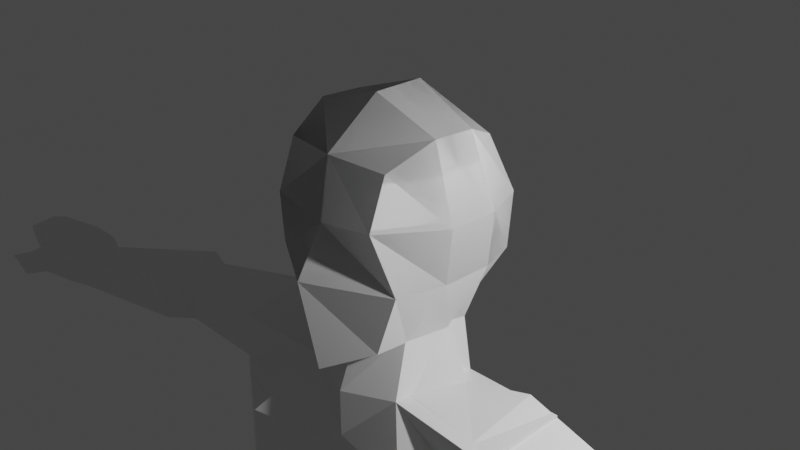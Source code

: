 # Source: char6.blend  (saved by Blender 2.83.19; exported with 4.5.12 LTS)
import bpy
from mathutils import Matrix  # noqa: F401  (used for matrix-valued properties, if any)

bpy.ops.wm.read_factory_settings(use_empty=True)
scene = bpy.context.scene
scene.name = 'Scene'

# ---- collections
col_collection = bpy.data.collections.new('Collection'); scene.collection.children.link(col_collection)

# ---- materials (node trees are filled in below, after node groups)
mat_material = bpy.data.materials.new('Material')
mat_material.alpha_threshold = 0.0
mat_material.use_transparent_shadow = False
mat_material.line_color = (0.0, 0.0, 0.0, 1.0)
mat_material_001 = bpy.data.materials.new('Material.001')
mat_material_001.alpha_threshold = 0.0
mat_material_001.use_transparent_shadow = False
mat_material_001.line_color = (0.0, 0.0, 0.0, 1.0)

# ---- material node trees
mat_material.use_nodes = True; mat_material.node_tree.nodes.clear()
_N = mat_material.node_tree.nodes; _L = mat_material.node_tree.links
n0 = _N.new('ShaderNodeOutputMaterial'); n0.name = 'Material Output'; n0.location = (300, 300)
n1 = _N.new('ShaderNodeBsdfPrincipled'); n1.name = 'Principled BSDF'; n1.location = (10, 300)
n1.distribution = 'GGX'
n1.subsurface_method = 'BURLEY'
n1.inputs[2].default_value = 0.4
n1.inputs[3].default_value = 1.45
n1.inputs[27].default_value = (0.0, 0.0, 0.0, 1.0)
n1.inputs[28].default_value = 1.0
_L.new(n1.outputs[0], n0.inputs[0])
n0.is_active_output = True
mat_material_001.use_nodes = True; mat_material_001.node_tree.nodes.clear()
_N = mat_material_001.node_tree.nodes; _L = mat_material_001.node_tree.links
n0 = _N.new('ShaderNodeOutputMaterial'); n0.name = 'Material Output'; n0.location = (300, 300)
n1 = _N.new('ShaderNodeBsdfPrincipled'); n1.name = 'Principled BSDF'; n1.location = (10, 300)
n1.distribution = 'GGX'
n1.subsurface_method = 'BURLEY'
n1.inputs[2].default_value = 0.4
n1.inputs[3].default_value = 1.45
n1.inputs[27].default_value = (0.0, 0.0, 0.0, 1.0)
n1.inputs[28].default_value = 1.0
_L.new(n1.outputs[0], n0.inputs[0])
n0.is_active_output = True

# ---- world
world_world = bpy.data.worlds.new('World'); scene.world = world_world
world_world.use_nodes = True; world_world.node_tree.nodes.clear()
_N = world_world.node_tree.nodes; _L = world_world.node_tree.links
n0 = _N.new('ShaderNodeOutputWorld'); n0.name = 'World Output'; n0.location = (300, 300)
n1 = _N.new('ShaderNodeBackground'); n1.name = 'Background'; n1.location = (10, 300)
n1.inputs[0].default_value = (0.05088, 0.05088, 0.05088, 1.0)
_L.new(n1.outputs[0], n0.inputs[0])
n0.is_active_output = True
world_world.color = (0.05088, 0.05088, 0.05088)
world_world.use_sun_shadow = False
world_world.sun_shadow_jitter_overblur = 0.0

# ---- cameras
cam_camera = bpy.data.cameras.new('Camera')
cam_camera.clip_end = 100.0
cam_camera.ortho_scale = 7.314

# ---- lights
light_light = bpy.data.lights.new('Light', 'POINT')
light_light.transmission_factor = 0.0
light_light.energy = 1000.0
light_light.shadow_soft_size = 0.1
light_light.shadow_maximum_resolution = 0.006
light_light.use_absolute_resolution = True

# ---- meshes
me_cube = bpy.data.meshes.new('Cube')
me_cube.from_pydata([(0.6575, 0.6132, 0.7657), (0.4633, 0.5855, -0.7518), (0.6575, -0.8319, 0.7485), (0.5207, -0.8201, -0.7489), (0.8316, -0.8674, -0.2099), (0.6586, -1.038, 0.3195), (0.8316, 0.7529, -0.2099), (0.8487, 0.7956, 0.2879), (0.0, 0.5684, -0.8931), (0.0, -0.9538, 0.7745), (0.0, -1.159, -1.024), (0.0, 0.7186, 0.8695), (0.0, 1.013, 0.2156), (0.0, 0.9599, -0.3333), (0.0, -1.066, 0.2407), (0.0, -1.39, -0.1779), (0.7943, 0.1916, 0.9204), (0.7943, -0.306, 0.94), (0.5518, -0.4349, -0.7552), (0.6039, 0.3798, -0.8235), (0.0, 0.4016, -1.014), (0.0, -0.6798, -0.9656), (0.0, 0.2949, 1.142), (0.0, -0.306, 1.142), (0.0, -0.306, -0.3333), (0.0, 0.2949, -0.3333), (0.0, -0.306, 0.2083), (0.0, 0.2949, 0.2083), (0.9683, 0.2949, -0.2099), (0.9683, -0.306, -0.2099), (1.033, 0.2949, 0.2829), (1.033, -0.306, 0.2829), (0.6027, -0.6445, -1.313), (0.6884, 0.405, -1.322), (0.0, 0.4429, -1.325), (0.0, -0.882, -1.359), (1.171, -1.169, -1.933), (0.6666, 0.7095, -1.933), (0.0, 0.7578, -1.933), (0.0, -0.882, -1.933), (1.829, -0.7185, -1.316), (1.914, 0.35, -1.265), (1.839, -0.7185, -1.936), (1.893, 0.2765, -1.936), (1.171, -1.169, -3.959), (0.6666, 0.7095, -3.959), (0.0, -0.882, -3.959), (1.839, -0.7185, -3.963), (1.893, 0.2765, -3.963), (0.6714, 0.6422, -1.798), (0.0, 0.6882, -1.798), (1.046, -1.053, -1.796), (0.0, -0.882, -1.806), (1.897, 0.2928, -1.788), (1.836, -0.7185, -1.799)], [], [(3, 4, 15, 10), (4, 5, 14, 15), (21, 10, 15, 24), (21, 18, 3, 10), (31, 17, 2, 5), (12, 11, 0, 7), (26, 14, 9, 23), (8, 13, 6, 1), (5, 2, 9, 14), (17, 23, 9, 2), (24, 15, 14, 26), (13, 12, 7, 6), (18, 29, 4, 3), (29, 31, 5, 4), (6, 7, 30, 28), (28, 30, 31, 29), (1, 6, 28, 19), (19, 28, 29, 18), (13, 25, 27, 12), (25, 24, 26, 27), (0, 11, 22, 16), (16, 22, 23, 17), (12, 27, 22, 11), (27, 26, 23, 22), (7, 0, 16, 30), (30, 16, 17, 31), (8, 1, 19, 20), (18, 21, 35, 32), (8, 20, 25, 13), (20, 21, 24, 25), (50, 49, 37, 38), (21, 20, 34, 35), (19, 18, 32, 33), (20, 19, 33, 34), (38, 37, 36, 39), (36, 37, 45, 44), (51, 52, 39, 36), (52, 50, 38, 39), (53, 54, 42, 43), (33, 32, 40, 41), (51, 36, 42, 54), (49, 33, 41, 53), (44, 45, 48, 47), (43, 42, 47, 48), (36, 39, 46, 44), (37, 43, 48, 45), (42, 36, 44, 47), (37, 49, 53, 43), (32, 51, 54, 40), (41, 40, 54, 53), (35, 34, 50, 52), (32, 35, 52, 51), (34, 33, 49, 50)])
_uv = me_cube.uv_layers.new(name='UVMap')
_uv.uv.foreach_set('vector', [0.375, 0.75, 0.4583, 0.75, 0.4583, 0.875, 0.375, 0.875, 0.4583, 0.75, 0.526, 0.75, 0.526, 0.875, 0.4583, 0.875, 0.3333, 0.75, 0.375, 0.875, 0.5, 0.8333, 0.4583, 0.7083, 0.25, 0.6667, 0.375, 0.6667, 0.375, 0.75, 0.25, 0.75, 0.526, 0.6667, 0.625, 0.6667, 0.625, 0.75, 0.526, 0.75, 0.526, 0.375, 0.625, 0.375, 0.625, 0.5, 0.526, 0.5, 0.5599, 0.6745, 0.6016, 0.7995, 0.75, 0.75, 0.7083, 0.625, 0.375, 0.375, 0.4583, 0.375, 0.4583, 0.5, 0.375, 0.5, 0.526, 0.75, 0.625, 0.75, 0.625, 0.875, 0.526, 0.875, 0.625, 0.6667, 0.75, 0.6667, 0.75, 0.75, 0.625, 0.75, 0.4583, 0.7083, 0.5, 0.8333, 0.6016, 0.7995, 0.5599, 0.6745, 0.4583, 0.375, 0.526, 0.375, 0.526, 0.5, 0.4583, 0.5, 0.375, 0.6667, 0.4583, 0.6667, 0.4583, 0.75, 0.375, 0.75, 0.4583, 0.6667, 0.526, 0.6667, 0.526, 0.75, 0.4583, 0.75, 0.4583, 0.5, 0.526, 0.5, 0.526, 0.5833, 0.4583, 0.5833, 0.4583, 0.5833, 0.526, 0.5833, 0.526, 0.6667, 0.4583, 0.6667, 0.375, 0.5, 0.4583, 0.5, 0.4583, 0.5833, 0.375, 0.5833, 0.375, 0.5833, 0.4583, 0.5833, 0.4583, 0.6667, 0.375, 0.6667, 0.375, 0.4583, 0.4167, 0.5833, 0.5182, 0.5495, 0.4766, 0.4245, 0.4167, 0.5833, 0.4583, 0.7083, 0.5599, 0.6745, 0.5182, 0.5495, 0.625, 0.5, 0.75, 0.5, 0.75, 0.5833, 0.625, 0.5833, 0.625, 0.5833, 0.75, 0.5833, 0.75, 0.6667, 0.625, 0.6667, 0.4766, 0.4245, 0.5182, 0.5495, 0.6667, 0.5, 0.625, 0.375, 0.5182, 0.5495, 0.5599, 0.6745, 0.7083, 0.625, 0.6667, 0.5, 0.526, 0.5, 0.625, 0.5, 0.625, 0.5833, 0.526, 0.5833, 0.526, 0.5833, 0.625, 0.5833, 0.625, 0.6667, 0.526, 0.6667, 0.25, 0.5, 0.375, 0.5, 0.375, 0.5833, 0.25, 0.5833, 0.375, 0.6667, 0.25, 0.6667, 0.25, 0.6667, 0.375, 0.6667, 0.25, 0.5, 0.2917, 0.625, 0.4167, 0.5833, 0.375, 0.4583, 0.2917, 0.625, 0.3333, 0.75, 0.4583, 0.7083, 0.4167, 0.5833, 0.25, 0.5833, 0.375, 0.5833, 0.375, 0.5833, 0.25, 0.5833, 0.3333, 0.75, 0.2917, 0.625, 0.2917, 0.625, 0.3333, 0.75, 0.375, 0.5833, 0.375, 0.6667, 0.375, 0.6667, 0.375, 0.5833, 0.25, 0.5833, 0.375, 0.5833, 0.375, 0.5833, 0.25, 0.5833, 0.25, 0.5833, 0.375, 0.5833, 0.375, 0.6667, 0.25, 0.6667, 0.375, 0.6667, 0.375, 0.5833, 0.375, 0.5833, 0.375, 0.6667, 0.375, 0.6667, 0.25, 0.6667, 0.25, 0.6667, 0.375, 0.6667, 0.3333, 0.75, 0.2917, 0.625, 0.2917, 0.625, 0.3333, 0.75, 0.375, 0.5833, 0.375, 0.6667, 0.375, 0.6667, 0.375, 0.5833, 0.375, 0.5833, 0.375, 0.6667, 0.375, 0.6667, 0.375, 0.5833, 0.375, 0.6667, 0.375, 0.6667, 0.375, 0.6667, 0.375, 0.6667, 0.375, 0.5833, 0.375, 0.5833, 0.375, 0.5833, 0.375, 0.5833, 0.375, 0.6667, 0.375, 0.5833, 0.375, 0.5833, 0.375, 0.6667, 0.375, 0.5833, 0.375, 0.6667, 0.375, 0.6667, 0.375, 0.5833, 0.375, 0.6667, 0.25, 0.6667, 0.25, 0.6667, 0.375, 0.6667, 0.375, 0.5833, 0.375, 0.5833, 0.375, 0.5833, 0.375, 0.5833, 0.375, 0.6667, 0.375, 0.6667, 0.375, 0.6667, 0.375, 0.6667, 0.375, 0.5833, 0.375, 0.5833, 0.375, 0.5833, 0.375, 0.5833, 0.375, 0.6667, 0.375, 0.6667, 0.375, 0.6667, 0.375, 0.6667, 0.375, 0.5833, 0.375, 0.6667, 0.375, 0.6667, 0.375, 0.5833, 0.3333, 0.75, 0.2917, 0.625, 0.2917, 0.625, 0.3333, 0.75, 0.375, 0.6667, 0.25, 0.6667, 0.25, 0.6667, 0.375, 0.6667, 0.25, 0.5833, 0.375, 0.5833, 0.375, 0.5833, 0.25, 0.5833])
me_cube.materials.append(mat_material)
me_cube.use_remesh_preserve_volume = False
me_cube.use_remesh_preserve_attributes = False
me_cube.use_mirror_vertex_groups = False
me_cube.update()
me_cube_001 = bpy.data.meshes.new('Cube.001')
me_cube_001.from_pydata([(0.6575, 0.6132, 0.7657), (0.4633, 0.564, -0.7748), (0.6575, -0.8319, 0.7485), (0.5207, -0.8201, -0.8307), (0.8316, -0.8674, -0.2099), (0.6586, -1.038, 0.3195), (0.8316, 0.7529, -0.2099), (0.8487, 0.7956, 0.2879), (0.0, 0.6562, -0.9144), (0.0, -0.9538, 0.7745), (0.0, -1.159, -1.047), (0.0, 0.7186, 0.8695), (0.0, 1.013, 0.2156), (0.0, 0.9599, -0.3333), (0.0, -1.066, 0.2407), (0.0, -1.39, -0.1779), (0.7943, 0.1916, 0.9204), (0.7943, -0.306, 0.94), (0.5518, -0.4349, -0.8307), (0.6039, 0.1137, -0.846), (0.0, 0.4016, -1.014), (0.0, -0.6798, -1.041), (0.0, 0.2949, 1.142), (0.0, -0.306, 1.142), (0.0, -0.306, -0.3333), (0.0, 0.2949, -0.3333), (0.0, -0.306, 0.2083), (0.0, 0.2949, 0.2083), (0.9683, 0.2949, -0.2099), (0.9683, -0.306, -0.2099), (1.033, 0.2949, 0.2829), (1.033, -0.306, 0.2829), (0.6027, -0.4423, -1.313), (0.8814, 0.138, -1.277), (0.0, 0.4693, -1.359), (0.0, -0.6798, -1.359), (1.09, -0.9355, -2.027), (1.035, 0.6146, -2.026), (0.0, 0.7565, -2.021), (0.0, -0.8639, -1.831), (1.585, -0.5504, -1.317), (1.564, 0.3483, -1.208), (1.602, -0.3924, -2.046), (1.698, 0.4509, -2.159), (1.09, -0.7394, -4.053), (1.035, 0.6146, -4.052), (0.0, 0.7565, -4.047), (0.0, -0.6798, -4.047), (1.319, -0.4423, -4.051), (1.373, 0.4194, -4.052), (1.043, -0.8514, -2.675), (1.479, -0.612, -2.673), (0.0, -0.7788, -2.67), (0.0, 0.5257, -2.652), (1.517, 0.2889, -2.656), (1.005, 0.4259, -2.656), (5.929, -0.6586, -2.084), (5.956, -0.047, -2.054), (5.946, -0.6053, -2.408), (5.97, -0.02216, -2.405), (3.679, -0.2456, -2.162), (3.748, -0.3473, -1.749), (3.742, 0.4145, -2.205), (3.76, 0.3523, -1.699), (4.088, -0.434, -2.227), (4.075, 0.5239, -2.268), (4.129, 0.4694, -1.698), (4.189, -0.5233, -1.748), (6.237, -0.8023, -2.084), (6.264, 0.07948, -2.054), (6.261, -0.7254, -2.408), (6.285, 0.1153, -2.405), (6.801, -0.7625, -2.067), (6.756, 0.07948, -2.056), (6.758, -0.6855, -2.389), (6.704, 0.1153, -2.406), (7.483, -0.6203, -2.109), (7.511, -0.08072, -2.083), (7.467, -0.5732, -2.381), (7.489, -0.05881, -2.378), (6.536, -1.022, -2.15), (6.549, -0.9449, -2.311), (6.871, -0.9819, -2.133), (6.848, -0.905, -2.293), (6.817, -1.234, -2.212), (6.83, -1.157, -2.373), (7.088, -1.194, -2.195), (7.065, -1.117, -2.355), (7.72, -0.5473, -2.156), (7.74, -0.1652, -2.138), (7.709, -0.514, -2.349), (7.724, -0.1497, -2.347)], [], [(3, 4, 15, 10), (4, 5, 14, 15), (21, 10, 15, 24), (21, 18, 3, 10), (31, 17, 2, 5), (12, 11, 0, 7), (26, 14, 9, 23), (8, 13, 6, 1), (5, 2, 9, 14), (17, 23, 9, 2), (24, 15, 14, 26), (13, 12, 7, 6), (18, 29, 4, 3), (29, 31, 5, 4), (6, 7, 30, 28), (28, 30, 31, 29), (1, 6, 28, 19), (19, 28, 29, 18), (13, 25, 27, 12), (25, 24, 26, 27), (0, 11, 22, 16), (16, 22, 23, 17), (12, 27, 22, 11), (27, 26, 23, 22), (7, 0, 16, 30), (30, 16, 17, 31), (8, 1, 19, 20), (18, 21, 35, 32), (8, 20, 25, 13), (20, 21, 24, 25), (34, 33, 37, 38), (21, 20, 34, 35), (19, 18, 32, 33), (20, 19, 33, 34), (50, 52, 47, 44), (33, 32, 40, 41), (32, 35, 39, 36), (35, 34, 38, 39), (67, 64, 58, 56), (32, 36, 42, 40), (37, 33, 41, 43), (51, 50, 44, 48), (46, 45, 44, 47), (44, 45, 49, 48), (52, 53, 46, 47), (55, 54, 49, 45), (53, 55, 45, 46), (54, 51, 48, 49), (43, 42, 51, 54), (38, 37, 55, 53), (37, 43, 54, 55), (39, 38, 53, 52), (42, 36, 50, 51), (36, 39, 52, 50), (59, 57, 69, 71), (64, 65, 59, 58), (65, 66, 57, 59), (66, 67, 56, 57), (41, 40, 61, 63), (43, 41, 63, 62), (42, 43, 62, 60), (40, 42, 60, 61), (63, 61, 67, 66), (62, 63, 66, 65), (60, 62, 65, 64), (61, 60, 64, 67), (71, 69, 73, 75), (57, 56, 68, 69), (56, 58, 70, 68), (58, 59, 71, 70), (73, 72, 76, 77), (69, 68, 72, 73), (70, 74, 83, 81), (70, 71, 75, 74), (78, 79, 91, 90), (72, 74, 78, 76), (74, 75, 79, 78), (75, 73, 77, 79), (82, 80, 84, 86), (74, 72, 82, 83), (68, 70, 81, 80), (72, 68, 80, 82), (84, 85, 87, 86), (80, 81, 85, 84), (81, 83, 87, 85), (83, 82, 86, 87), (89, 88, 90, 91), (79, 77, 89, 91), (77, 76, 88, 89), (76, 78, 90, 88)])
_uv = me_cube_001.uv_layers.new(name='UVMap')
_uv.uv.foreach_set('vector', [0.375, 0.75, 0.4583, 0.75, 0.4583, 0.875, 0.375, 0.875, 0.4583, 0.75, 0.526, 0.75, 0.526, 0.875, 0.4583, 0.875, 0.3333, 0.75, 0.375, 0.875, 0.5, 0.8333, 0.4583, 0.7083, 0.25, 0.6667, 0.375, 0.6667, 0.375, 0.75, 0.25, 0.75, 0.526, 0.6667, 0.625, 0.6667, 0.625, 0.75, 0.526, 0.75, 0.526, 0.375, 0.625, 0.375, 0.625, 0.5, 0.526, 0.5, 0.5599, 0.6745, 0.6016, 0.7995, 0.75, 0.75, 0.7083, 0.625, 0.375, 0.375, 0.4583, 0.375, 0.4583, 0.5, 0.375, 0.5, 0.526, 0.75, 0.625, 0.75, 0.625, 0.875, 0.526, 0.875, 0.625, 0.6667, 0.75, 0.6667, 0.75, 0.75, 0.625, 0.75, 0.4583, 0.7083, 0.5, 0.8333, 0.6016, 0.7995, 0.5599, 0.6745, 0.4583, 0.375, 0.526, 0.375, 0.526, 0.5, 0.4583, 0.5, 0.375, 0.6667, 0.4583, 0.6667, 0.4583, 0.75, 0.375, 0.75, 0.4583, 0.6667, 0.526, 0.6667, 0.526, 0.75, 0.4583, 0.75, 0.4583, 0.5, 0.526, 0.5, 0.526, 0.5833, 0.4583, 0.5833, 0.4583, 0.5833, 0.526, 0.5833, 0.526, 0.6667, 0.4583, 0.6667, 0.375, 0.5, 0.4583, 0.5, 0.4583, 0.5833, 0.375, 0.5833, 0.375, 0.5833, 0.4583, 0.5833, 0.4583, 0.6667, 0.375, 0.6667, 0.375, 0.4583, 0.4167, 0.5833, 0.5182, 0.5495, 0.4766, 0.4245, 0.4167, 0.5833, 0.4583, 0.7083, 0.5599, 0.6745, 0.5182, 0.5495, 0.625, 0.5, 0.75, 0.5, 0.75, 0.5833, 0.625, 0.5833, 0.625, 0.5833, 0.75, 0.5833, 0.75, 0.6667, 0.625, 0.6667, 0.4766, 0.4245, 0.5182, 0.5495, 0.6667, 0.5, 0.625, 0.375, 0.5182, 0.5495, 0.5599, 0.6745, 0.7083, 0.625, 0.6667, 0.5, 0.526, 0.5, 0.625, 0.5, 0.625, 0.5833, 0.526, 0.5833, 0.526, 0.5833, 0.625, 0.5833, 0.625, 0.6667, 0.526, 0.6667, 0.25, 0.5, 0.375, 0.5, 0.375, 0.5833, 0.25, 0.5833, 0.375, 0.6667, 0.25, 0.6667, 0.25, 0.6667, 0.375, 0.6667, 0.25, 0.5, 0.2917, 0.625, 0.4167, 0.5833, 0.375, 0.4583, 0.2917, 0.625, 0.3333, 0.75, 0.4583, 0.7083, 0.4167, 0.5833, 0.25, 0.5833, 0.375, 0.5833, 0.375, 0.5833, 0.25, 0.5833, 0.3333, 0.75, 0.2917, 0.625, 0.2917, 0.625, 0.3333, 0.75, 0.375, 0.5833, 0.375, 0.6667, 0.375, 0.6667, 0.375, 0.5833, 0.25, 0.5833, 0.375, 0.5833, 0.375, 0.5833, 0.25, 0.5833, 0.375, 0.6667, 0.25, 0.6667, 0.25, 0.6667, 0.375, 0.6667, 0.375, 0.5833, 0.375, 0.6667, 0.375, 0.6667, 0.375, 0.5833, 0.375, 0.6667, 0.25, 0.6667, 0.25, 0.6667, 0.375, 0.6667, 0.3333, 0.75, 0.2917, 0.625, 0.2917, 0.625, 0.3333, 0.75, 0.375, 0.6667, 0.375, 0.6667, 0.375, 0.6667, 0.375, 0.6667, 0.375, 0.6667, 0.375, 0.6667, 0.375, 0.6667, 0.375, 0.6667, 0.375, 0.5833, 0.375, 0.5833, 0.375, 0.5833, 0.375, 0.5833, 0.375, 0.6667, 0.375, 0.6667, 0.375, 0.6667, 0.375, 0.6667, 0.25, 0.5833, 0.375, 0.5833, 0.375, 0.6667, 0.25, 0.6667, 0.375, 0.6667, 0.375, 0.5833, 0.375, 0.5833, 0.375, 0.6667, 0.3333, 0.75, 0.2917, 0.625, 0.2917, 0.625, 0.3333, 0.75, 0.375, 0.5833, 0.375, 0.5833, 0.375, 0.5833, 0.375, 0.5833, 0.25, 0.5833, 0.375, 0.5833, 0.375, 0.5833, 0.25, 0.5833, 0.375, 0.5833, 0.375, 0.6667, 0.375, 0.6667, 0.375, 0.5833, 0.375, 0.5833, 0.375, 0.6667, 0.375, 0.6667, 0.375, 0.5833, 0.25, 0.5833, 0.375, 0.5833, 0.375, 0.5833, 0.25, 0.5833, 0.375, 0.5833, 0.375, 0.5833, 0.375, 0.5833, 0.375, 0.5833, 0.3333, 0.75, 0.2917, 0.625, 0.2917, 0.625, 0.3333, 0.75, 0.375, 0.6667, 0.375, 0.6667, 0.375, 0.6667, 0.375, 0.6667, 0.375, 0.6667, 0.25, 0.6667, 0.25, 0.6667, 0.375, 0.6667, 0.375, 0.5833, 0.375, 0.5833, 0.375, 0.5833, 0.375, 0.5833, 0.375, 0.6667, 0.375, 0.5833, 0.375, 0.5833, 0.375, 0.6667, 0.375, 0.5833, 0.375, 0.5833, 0.375, 0.5833, 0.375, 0.5833, 0.375, 0.5833, 0.375, 0.6667, 0.375, 0.6667, 0.375, 0.5833, 0.375, 0.5833, 0.375, 0.6667, 0.375, 0.6667, 0.375, 0.5833, 0.375, 0.5833, 0.375, 0.5833, 0.375, 0.5833, 0.375, 0.5833, 0.375, 0.6667, 0.375, 0.5833, 0.375, 0.5833, 0.375, 0.6667, 0.375, 0.6667, 0.375, 0.6667, 0.375, 0.6667, 0.375, 0.6667, 0.375, 0.5833, 0.375, 0.6667, 0.375, 0.6667, 0.375, 0.5833, 0.375, 0.5833, 0.375, 0.5833, 0.375, 0.5833, 0.375, 0.5833, 0.375, 0.6667, 0.375, 0.5833, 0.375, 0.5833, 0.375, 0.6667, 0.375, 0.6667, 0.375, 0.6667, 0.375, 0.6667, 0.375, 0.6667, 0.375, 0.5833, 0.375, 0.5833, 0.375, 0.5833, 0.375, 0.5833, 0.375, 0.5833, 0.375, 0.6667, 0.375, 0.6667, 0.375, 0.5833, 0.375, 0.6667, 0.375, 0.6667, 0.375, 0.6667, 0.375, 0.6667, 0.375, 0.6667, 0.375, 0.5833, 0.375, 0.5833, 0.375, 0.6667, 0.375, 0.5833, 0.375, 0.6667, 0.375, 0.6667, 0.375, 0.5833, 0.375, 0.5833, 0.375, 0.6667, 0.375, 0.6667, 0.375, 0.5833, 0.375, 0.6667, 0.375, 0.6667, 0.375, 0.6667, 0.375, 0.6667, 0.375, 0.6667, 0.375, 0.5833, 0.375, 0.5833, 0.375, 0.6667, 0.375, 0.6667, 0.375, 0.5833, 0.375, 0.5833, 0.375, 0.6667, 0.375, 0.6667, 0.375, 0.6667, 0.375, 0.6667, 0.375, 0.6667, 0.375, 0.6667, 0.375, 0.5833, 0.375, 0.5833, 0.375, 0.6667, 0.375, 0.5833, 0.375, 0.5833, 0.375, 0.5833, 0.375, 0.5833, 0.375, 0.6667, 0.375, 0.6667, 0.375, 0.6667, 0.375, 0.6667, 0.375, 0.6667, 0.375, 0.6667, 0.375, 0.6667, 0.375, 0.6667, 0.375, 0.6667, 0.375, 0.6667, 0.375, 0.6667, 0.375, 0.6667, 0.375, 0.6667, 0.375, 0.6667, 0.375, 0.6667, 0.375, 0.6667, 0.375, 0.6667, 0.375, 0.6667, 0.375, 0.6667, 0.375, 0.6667, 0.375, 0.6667, 0.375, 0.6667, 0.375, 0.6667, 0.375, 0.6667, 0.375, 0.6667, 0.375, 0.6667, 0.375, 0.6667, 0.375, 0.6667, 0.375, 0.6667, 0.375, 0.6667, 0.375, 0.6667, 0.375, 0.6667, 0.375, 0.5833, 0.375, 0.6667, 0.375, 0.6667, 0.375, 0.5833, 0.375, 0.5833, 0.375, 0.5833, 0.375, 0.5833, 0.375, 0.5833, 0.375, 0.5833, 0.375, 0.6667, 0.375, 0.6667, 0.375, 0.5833, 0.375, 0.6667, 0.375, 0.6667, 0.375, 0.6667, 0.375, 0.6667])
me_cube_001.materials.append(mat_material_001)
me_cube_001.use_remesh_preserve_volume = False
me_cube_001.use_remesh_preserve_attributes = False
me_cube_001.use_mirror_x = True
me_cube_001.update()

# ---- objects
ob_cube = bpy.data.objects.new('Cube', me_cube)
ob_light = bpy.data.objects.new('Light', light_light)
ob_camera = bpy.data.objects.new('Camera', cam_camera)
ob_cube_001 = bpy.data.objects.new('Cube.001', me_cube_001)

# ---- transforms, parenting, visibility, modifiers, constraints
ob_cube.location = (0.0, 0.0, 0.0)
ob_cube.scale = (1.0, 0.9533, 1.252)
ob_cube.lock_rotations_4d = False
ob_cube.empty_display_type = 'ARROWS'
ob_cube.lineart.crease_threshold = 0.0
_m = ob_cube.modifiers.new('Mirror', 'MIRROR')
ob_light.location = (4.689, 0.4518, 2.098)
ob_light.rotation_euler = (0.6503, 0.05522, 1.866)
ob_light.lock_rotations_4d = False
ob_light.empty_display_type = 'ARROWS'
ob_light.color = (0.0, 0.0, 0.0, 0.0)
ob_light.lineart.crease_threshold = 0.0
ob_camera.location = (7.359, -6.926, 4.958)
ob_camera.rotation_euler = (1.109, 0.0, 0.8149)
ob_camera.lock_rotations_4d = False
ob_camera.empty_display_type = 'ARROWS'
ob_camera.color = (0.0, 0.0, 0.0, 0.0)
ob_camera.display_type = 'WIRE'
ob_camera.lineart.crease_threshold = 0.0
ob_cube_001.location = (0.0, 0.0, 0.0)
ob_cube_001.scale = (1.0, 0.9533, 1.252)
ob_cube_001.lock_rotations_4d = False
ob_cube_001.empty_display_type = 'ARROWS'
ob_cube_001.lineart.crease_threshold = 0.0
ob_cube_001.use_mesh_mirror_x = True
_m = ob_cube_001.modifiers.new('Mirror', 'MIRROR')

# ---- collection membership
col_collection.objects.link(ob_cube)
col_collection.objects.link(ob_light)
col_collection.objects.link(ob_camera)
col_collection.objects.link(ob_cube_001)

# ---- scene / render settings (as saved in the file)
scene.camera = ob_camera
scene.frame_start = 1; scene.frame_end = 250; scene.frame_set(48)
scene.render.engine = 'BLENDER_EEVEE_NEXT'
scene.cycles.use_denoising = False
scene.cycles.samples = 128
scene.cycles.sampling_pattern = 'TABULATED_SOBOL'
scene.cycles.use_adaptive_sampling = False
scene.cycles.use_light_tree = False
scene.view_settings.view_transform = 'Filmic'
bpy.context.view_layer.update()
